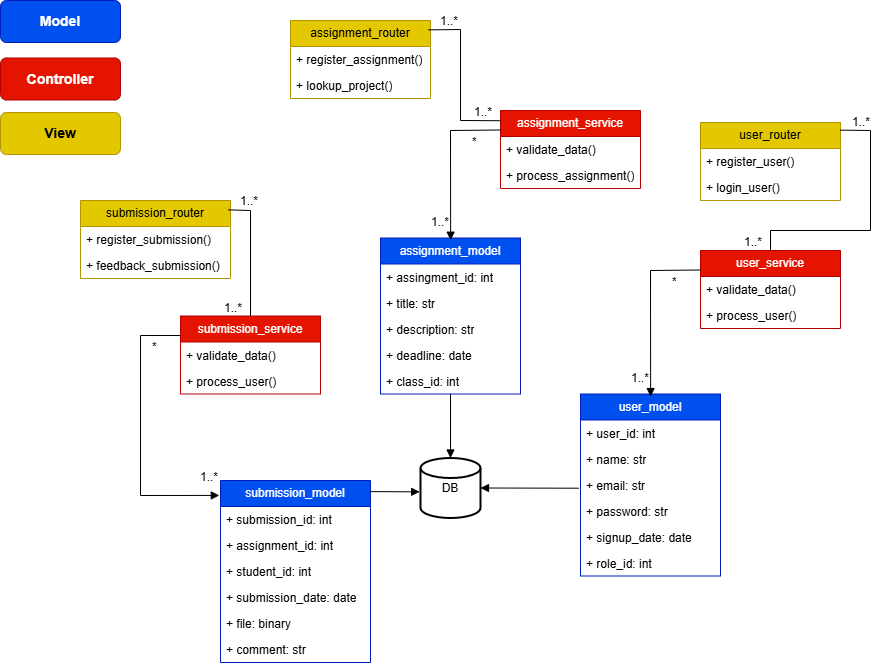

The diagram above was exported from draw.io. Its source (the exported page's mxGraphModel, read from the mxfile embedded in the PNG):
<mxGraphModel dx="1434" dy="752" grid="1" gridSize="10" guides="1" tooltips="1" connect="1" arrows="1" fold="1" page="1" pageScale="1" pageWidth="1169" pageHeight="827" math="0" shadow="0">
  <root>
    <mxCell id="0" />
    <mxCell id="1" parent="0" />
    <mxCell id="3nxLLpSO5caBpaiym43i-1" value="assignment_model" style="swimlane;fontStyle=0;childLayout=stackLayout;horizontal=1;startSize=26;fillColor=#0050ef;horizontalStack=0;resizeParent=1;resizeParentMax=0;resizeLast=0;collapsible=1;marginBottom=0;whiteSpace=wrap;html=1;fontColor=#ffffff;strokeColor=#001DBC;" parent="1" vertex="1">
      <mxGeometry x="530" y="320.5" width="140" height="156" as="geometry">
        <mxRectangle x="90" y="80" width="140" height="30" as="alternateBounds" />
      </mxGeometry>
    </mxCell>
    <mxCell id="3nxLLpSO5caBpaiym43i-2" value="+ assingment_id: int" style="text;strokeColor=none;fillColor=none;align=left;verticalAlign=top;spacingLeft=4;spacingRight=4;overflow=hidden;rotatable=0;points=[[0,0.5],[1,0.5]];portConstraint=eastwest;whiteSpace=wrap;html=1;" parent="3nxLLpSO5caBpaiym43i-1" vertex="1">
      <mxGeometry y="26" width="140" height="26" as="geometry" />
    </mxCell>
    <mxCell id="3nxLLpSO5caBpaiym43i-3" value="+ title: str" style="text;strokeColor=none;fillColor=none;align=left;verticalAlign=top;spacingLeft=4;spacingRight=4;overflow=hidden;rotatable=0;points=[[0,0.5],[1,0.5]];portConstraint=eastwest;whiteSpace=wrap;html=1;" parent="3nxLLpSO5caBpaiym43i-1" vertex="1">
      <mxGeometry y="52" width="140" height="26" as="geometry" />
    </mxCell>
    <mxCell id="3nxLLpSO5caBpaiym43i-4" value="+ description: str" style="text;strokeColor=none;fillColor=none;align=left;verticalAlign=top;spacingLeft=4;spacingRight=4;overflow=hidden;rotatable=0;points=[[0,0.5],[1,0.5]];portConstraint=eastwest;whiteSpace=wrap;html=1;" parent="3nxLLpSO5caBpaiym43i-1" vertex="1">
      <mxGeometry y="78" width="140" height="26" as="geometry" />
    </mxCell>
    <mxCell id="3nxLLpSO5caBpaiym43i-5" value="+ deadline: date" style="text;strokeColor=none;fillColor=none;align=left;verticalAlign=top;spacingLeft=4;spacingRight=4;overflow=hidden;rotatable=0;points=[[0,0.5],[1,0.5]];portConstraint=eastwest;whiteSpace=wrap;html=1;" parent="3nxLLpSO5caBpaiym43i-1" vertex="1">
      <mxGeometry y="104" width="140" height="26" as="geometry" />
    </mxCell>
    <mxCell id="3nxLLpSO5caBpaiym43i-6" value="+ class_id: int" style="text;strokeColor=none;fillColor=none;align=left;verticalAlign=top;spacingLeft=4;spacingRight=4;overflow=hidden;rotatable=0;points=[[0,0.5],[1,0.5]];portConstraint=eastwest;whiteSpace=wrap;html=1;" parent="3nxLLpSO5caBpaiym43i-1" vertex="1">
      <mxGeometry y="130" width="140" height="26" as="geometry" />
    </mxCell>
    <mxCell id="3nxLLpSO5caBpaiym43i-7" value="assignment_service" style="swimlane;fontStyle=0;childLayout=stackLayout;horizontal=1;startSize=26;fillColor=#e51400;horizontalStack=0;resizeParent=1;resizeParentMax=0;resizeLast=0;collapsible=1;marginBottom=0;whiteSpace=wrap;html=1;fontColor=#ffffff;strokeColor=#B20000;" parent="1" vertex="1">
      <mxGeometry x="650" y="193" width="140" height="78" as="geometry">
        <mxRectangle x="90" y="80" width="140" height="30" as="alternateBounds" />
      </mxGeometry>
    </mxCell>
    <mxCell id="3nxLLpSO5caBpaiym43i-8" value="+ validate_data()" style="text;strokeColor=none;fillColor=none;align=left;verticalAlign=top;spacingLeft=4;spacingRight=4;overflow=hidden;rotatable=0;points=[[0,0.5],[1,0.5]];portConstraint=eastwest;whiteSpace=wrap;html=1;" parent="3nxLLpSO5caBpaiym43i-7" vertex="1">
      <mxGeometry y="26" width="140" height="26" as="geometry" />
    </mxCell>
    <mxCell id="3nxLLpSO5caBpaiym43i-9" value="+ process_assignment()" style="text;strokeColor=none;fillColor=none;align=left;verticalAlign=top;spacingLeft=4;spacingRight=4;overflow=hidden;rotatable=0;points=[[0,0.5],[1,0.5]];portConstraint=eastwest;whiteSpace=wrap;html=1;" parent="3nxLLpSO5caBpaiym43i-7" vertex="1">
      <mxGeometry y="52" width="140" height="26" as="geometry" />
    </mxCell>
    <mxCell id="3nxLLpSO5caBpaiym43i-13" value="assignment_router" style="swimlane;fontStyle=0;childLayout=stackLayout;horizontal=1;startSize=26;fillColor=#e3c800;horizontalStack=0;resizeParent=1;resizeParentMax=0;resizeLast=0;collapsible=1;marginBottom=0;whiteSpace=wrap;html=1;fontColor=#000000;strokeColor=#B09500;" parent="1" vertex="1">
      <mxGeometry x="440" y="103" width="140" height="78" as="geometry">
        <mxRectangle x="90" y="80" width="140" height="30" as="alternateBounds" />
      </mxGeometry>
    </mxCell>
    <mxCell id="3nxLLpSO5caBpaiym43i-14" value="+ register_assignment()" style="text;strokeColor=none;fillColor=none;align=left;verticalAlign=top;spacingLeft=4;spacingRight=4;overflow=hidden;rotatable=0;points=[[0,0.5],[1,0.5]];portConstraint=eastwest;whiteSpace=wrap;html=1;" parent="3nxLLpSO5caBpaiym43i-13" vertex="1">
      <mxGeometry y="26" width="140" height="26" as="geometry" />
    </mxCell>
    <mxCell id="3nxLLpSO5caBpaiym43i-15" value="+ lookup_project()" style="text;strokeColor=none;fillColor=none;align=left;verticalAlign=top;spacingLeft=4;spacingRight=4;overflow=hidden;rotatable=0;points=[[0,0.5],[1,0.5]];portConstraint=eastwest;whiteSpace=wrap;html=1;" parent="3nxLLpSO5caBpaiym43i-13" vertex="1">
      <mxGeometry y="52" width="140" height="26" as="geometry" />
    </mxCell>
    <mxCell id="3nxLLpSO5caBpaiym43i-20" value="" style="endArrow=none;html=1;rounded=0;entryX=0;entryY=0.131;entryDx=0;entryDy=0;entryPerimeter=0;exitX=0.985;exitY=0.12;exitDx=0;exitDy=0;exitPerimeter=0;" parent="1" source="3nxLLpSO5caBpaiym43i-13" target="3nxLLpSO5caBpaiym43i-7" edge="1">
      <mxGeometry relative="1" as="geometry">
        <mxPoint x="540" y="133" as="sourcePoint" />
        <mxPoint x="690" y="83" as="targetPoint" />
        <Array as="points">
          <mxPoint x="610" y="112" />
          <mxPoint x="610" y="203" />
        </Array>
      </mxGeometry>
    </mxCell>
    <mxCell id="3nxLLpSO5caBpaiym43i-21" value="1..*" style="resizable=0;html=1;whiteSpace=wrap;align=left;verticalAlign=bottom;" parent="3nxLLpSO5caBpaiym43i-20" connectable="0" vertex="1">
      <mxGeometry x="-1" relative="1" as="geometry">
        <mxPoint x="10" as="offset" />
      </mxGeometry>
    </mxCell>
    <mxCell id="3nxLLpSO5caBpaiym43i-22" value="1..*" style="resizable=0;html=1;whiteSpace=wrap;align=right;verticalAlign=bottom;" parent="3nxLLpSO5caBpaiym43i-20" connectable="0" vertex="1">
      <mxGeometry x="1" relative="1" as="geometry">
        <mxPoint x="-7" as="offset" />
      </mxGeometry>
    </mxCell>
    <mxCell id="3nxLLpSO5caBpaiym43i-23" value="" style="endArrow=block;html=1;rounded=0;endFill=1;entryX=0.501;entryY=0.014;entryDx=0;entryDy=0;entryPerimeter=0;exitX=0;exitY=0.25;exitDx=0;exitDy=0;" parent="1" source="3nxLLpSO5caBpaiym43i-7" target="3nxLLpSO5caBpaiym43i-1" edge="1">
      <mxGeometry relative="1" as="geometry">
        <mxPoint x="650" y="143" as="sourcePoint" />
        <mxPoint x="600" y="283" as="targetPoint" />
        <Array as="points">
          <mxPoint x="600" y="213" />
        </Array>
      </mxGeometry>
    </mxCell>
    <mxCell id="3nxLLpSO5caBpaiym43i-24" value="*" style="resizable=0;html=1;whiteSpace=wrap;align=left;verticalAlign=bottom;" parent="3nxLLpSO5caBpaiym43i-23" connectable="0" vertex="1">
      <mxGeometry x="-1" relative="1" as="geometry">
        <mxPoint x="-30" y="20" as="offset" />
      </mxGeometry>
    </mxCell>
    <mxCell id="3nxLLpSO5caBpaiym43i-25" value="1..*" style="resizable=0;html=1;whiteSpace=wrap;align=right;verticalAlign=bottom;" parent="3nxLLpSO5caBpaiym43i-23" connectable="0" vertex="1">
      <mxGeometry x="1" relative="1" as="geometry">
        <mxPoint y="-10" as="offset" />
      </mxGeometry>
    </mxCell>
    <mxCell id="3nxLLpSO5caBpaiym43i-26" value="DB" style="strokeWidth=2;html=1;shape=mxgraph.flowchart.database;whiteSpace=wrap;" parent="1" vertex="1">
      <mxGeometry x="570" y="540.5" width="60" height="60" as="geometry" />
    </mxCell>
    <mxCell id="3nxLLpSO5caBpaiym43i-27" value="" style="endArrow=block;endFill=1;html=1;rounded=0;entryX=0.5;entryY=0;entryDx=0;entryDy=0;entryPerimeter=0;" parent="1" source="3nxLLpSO5caBpaiym43i-6" target="3nxLLpSO5caBpaiym43i-26" edge="1">
      <mxGeometry width="160" relative="1" as="geometry">
        <mxPoint x="600" y="510.5" as="sourcePoint" />
        <mxPoint x="760" y="510.5" as="targetPoint" />
      </mxGeometry>
    </mxCell>
    <mxCell id="3nxLLpSO5caBpaiym43i-62" value="user_model" style="swimlane;fontStyle=0;childLayout=stackLayout;horizontal=1;startSize=26;fillColor=#0050ef;horizontalStack=0;resizeParent=1;resizeParentMax=0;resizeLast=0;collapsible=1;marginBottom=0;whiteSpace=wrap;html=1;fontColor=#ffffff;strokeColor=#001DBC;" parent="1" vertex="1">
      <mxGeometry x="730" y="476.5" width="140" height="182" as="geometry">
        <mxRectangle x="90" y="80" width="140" height="30" as="alternateBounds" />
      </mxGeometry>
    </mxCell>
    <mxCell id="3nxLLpSO5caBpaiym43i-63" value="+ user_id: int" style="text;strokeColor=none;fillColor=none;align=left;verticalAlign=top;spacingLeft=4;spacingRight=4;overflow=hidden;rotatable=0;points=[[0,0.5],[1,0.5]];portConstraint=eastwest;whiteSpace=wrap;html=1;" parent="3nxLLpSO5caBpaiym43i-62" vertex="1">
      <mxGeometry y="26" width="140" height="26" as="geometry" />
    </mxCell>
    <mxCell id="3nxLLpSO5caBpaiym43i-64" value="+ name: str" style="text;strokeColor=none;fillColor=none;align=left;verticalAlign=top;spacingLeft=4;spacingRight=4;overflow=hidden;rotatable=0;points=[[0,0.5],[1,0.5]];portConstraint=eastwest;whiteSpace=wrap;html=1;" parent="3nxLLpSO5caBpaiym43i-62" vertex="1">
      <mxGeometry y="52" width="140" height="26" as="geometry" />
    </mxCell>
    <mxCell id="3nxLLpSO5caBpaiym43i-65" value="+ email: str" style="text;strokeColor=none;fillColor=none;align=left;verticalAlign=top;spacingLeft=4;spacingRight=4;overflow=hidden;rotatable=0;points=[[0,0.5],[1,0.5]];portConstraint=eastwest;whiteSpace=wrap;html=1;" parent="3nxLLpSO5caBpaiym43i-62" vertex="1">
      <mxGeometry y="78" width="140" height="26" as="geometry" />
    </mxCell>
    <mxCell id="3nxLLpSO5caBpaiym43i-66" value="+ password: str" style="text;strokeColor=none;fillColor=none;align=left;verticalAlign=top;spacingLeft=4;spacingRight=4;overflow=hidden;rotatable=0;points=[[0,0.5],[1,0.5]];portConstraint=eastwest;whiteSpace=wrap;html=1;" parent="3nxLLpSO5caBpaiym43i-62" vertex="1">
      <mxGeometry y="104" width="140" height="26" as="geometry" />
    </mxCell>
    <mxCell id="3nxLLpSO5caBpaiym43i-67" value="+ signup_date: date" style="text;strokeColor=none;fillColor=none;align=left;verticalAlign=top;spacingLeft=4;spacingRight=4;overflow=hidden;rotatable=0;points=[[0,0.5],[1,0.5]];portConstraint=eastwest;whiteSpace=wrap;html=1;" parent="3nxLLpSO5caBpaiym43i-62" vertex="1">
      <mxGeometry y="130" width="140" height="26" as="geometry" />
    </mxCell>
    <mxCell id="3nxLLpSO5caBpaiym43i-81" value="+ role_id: int" style="text;strokeColor=none;fillColor=none;align=left;verticalAlign=top;spacingLeft=4;spacingRight=4;overflow=hidden;rotatable=0;points=[[0,0.5],[1,0.5]];portConstraint=eastwest;whiteSpace=wrap;html=1;" parent="3nxLLpSO5caBpaiym43i-62" vertex="1">
      <mxGeometry y="156" width="140" height="26" as="geometry" />
    </mxCell>
    <mxCell id="3nxLLpSO5caBpaiym43i-68" value="user_service" style="swimlane;fontStyle=0;childLayout=stackLayout;horizontal=1;startSize=26;fillColor=#e51400;horizontalStack=0;resizeParent=1;resizeParentMax=0;resizeLast=0;collapsible=1;marginBottom=0;whiteSpace=wrap;html=1;fontColor=#ffffff;strokeColor=#B20000;" parent="1" vertex="1">
      <mxGeometry x="850" y="333" width="140" height="78" as="geometry">
        <mxRectangle x="90" y="80" width="140" height="30" as="alternateBounds" />
      </mxGeometry>
    </mxCell>
    <mxCell id="3nxLLpSO5caBpaiym43i-69" value="+ validate_data()" style="text;strokeColor=none;fillColor=none;align=left;verticalAlign=top;spacingLeft=4;spacingRight=4;overflow=hidden;rotatable=0;points=[[0,0.5],[1,0.5]];portConstraint=eastwest;whiteSpace=wrap;html=1;" parent="3nxLLpSO5caBpaiym43i-68" vertex="1">
      <mxGeometry y="26" width="140" height="26" as="geometry" />
    </mxCell>
    <mxCell id="3nxLLpSO5caBpaiym43i-70" value="+ process_user()" style="text;strokeColor=none;fillColor=none;align=left;verticalAlign=top;spacingLeft=4;spacingRight=4;overflow=hidden;rotatable=0;points=[[0,0.5],[1,0.5]];portConstraint=eastwest;whiteSpace=wrap;html=1;" parent="3nxLLpSO5caBpaiym43i-68" vertex="1">
      <mxGeometry y="52" width="140" height="26" as="geometry" />
    </mxCell>
    <mxCell id="3nxLLpSO5caBpaiym43i-71" value="user_router" style="swimlane;fontStyle=0;childLayout=stackLayout;horizontal=1;startSize=26;fillColor=#e3c800;horizontalStack=0;resizeParent=1;resizeParentMax=0;resizeLast=0;collapsible=1;marginBottom=0;whiteSpace=wrap;html=1;fontColor=#000000;strokeColor=#B09500;" parent="1" vertex="1">
      <mxGeometry x="850" y="205" width="140" height="78" as="geometry">
        <mxRectangle x="90" y="80" width="140" height="30" as="alternateBounds" />
      </mxGeometry>
    </mxCell>
    <mxCell id="3nxLLpSO5caBpaiym43i-72" value="+ register_user()" style="text;strokeColor=none;fillColor=none;align=left;verticalAlign=top;spacingLeft=4;spacingRight=4;overflow=hidden;rotatable=0;points=[[0,0.5],[1,0.5]];portConstraint=eastwest;whiteSpace=wrap;html=1;" parent="3nxLLpSO5caBpaiym43i-71" vertex="1">
      <mxGeometry y="26" width="140" height="26" as="geometry" />
    </mxCell>
    <mxCell id="3nxLLpSO5caBpaiym43i-73" value="+ login_user()" style="text;strokeColor=none;fillColor=none;align=left;verticalAlign=top;spacingLeft=4;spacingRight=4;overflow=hidden;rotatable=0;points=[[0,0.5],[1,0.5]];portConstraint=eastwest;whiteSpace=wrap;html=1;" parent="3nxLLpSO5caBpaiym43i-71" vertex="1">
      <mxGeometry y="52" width="140" height="26" as="geometry" />
    </mxCell>
    <mxCell id="3nxLLpSO5caBpaiym43i-74" value="" style="endArrow=none;html=1;rounded=0;entryX=0.5;entryY=0;entryDx=0;entryDy=0;exitX=0.998;exitY=0.098;exitDx=0;exitDy=0;exitPerimeter=0;" parent="1" source="3nxLLpSO5caBpaiym43i-71" target="3nxLLpSO5caBpaiym43i-68" edge="1">
      <mxGeometry relative="1" as="geometry">
        <mxPoint x="1050" y="323" as="sourcePoint" />
        <mxPoint x="1200" y="273" as="targetPoint" />
        <Array as="points">
          <mxPoint x="1020" y="213" />
          <mxPoint x="1020" y="313" />
          <mxPoint x="920" y="313" />
        </Array>
      </mxGeometry>
    </mxCell>
    <mxCell id="3nxLLpSO5caBpaiym43i-75" value="1..*" style="resizable=0;html=1;whiteSpace=wrap;align=left;verticalAlign=bottom;" parent="3nxLLpSO5caBpaiym43i-74" connectable="0" vertex="1">
      <mxGeometry x="-1" relative="1" as="geometry">
        <mxPoint x="10" as="offset" />
      </mxGeometry>
    </mxCell>
    <mxCell id="3nxLLpSO5caBpaiym43i-76" value="1..*" style="resizable=0;html=1;whiteSpace=wrap;align=right;verticalAlign=bottom;" parent="3nxLLpSO5caBpaiym43i-74" connectable="0" vertex="1">
      <mxGeometry x="1" relative="1" as="geometry">
        <mxPoint x="-7" as="offset" />
      </mxGeometry>
    </mxCell>
    <mxCell id="3nxLLpSO5caBpaiym43i-77" value="" style="endArrow=block;html=1;rounded=0;endFill=1;entryX=0.501;entryY=0.014;entryDx=0;entryDy=0;entryPerimeter=0;exitX=0;exitY=0.25;exitDx=0;exitDy=0;" parent="1" source="3nxLLpSO5caBpaiym43i-68" target="3nxLLpSO5caBpaiym43i-62" edge="1">
      <mxGeometry relative="1" as="geometry">
        <mxPoint x="1160" y="333" as="sourcePoint" />
        <mxPoint x="1110" y="473" as="targetPoint" />
        <Array as="points">
          <mxPoint x="800" y="353" />
        </Array>
      </mxGeometry>
    </mxCell>
    <mxCell id="3nxLLpSO5caBpaiym43i-78" value="*" style="resizable=0;html=1;whiteSpace=wrap;align=left;verticalAlign=bottom;" parent="3nxLLpSO5caBpaiym43i-77" connectable="0" vertex="1">
      <mxGeometry x="-1" relative="1" as="geometry">
        <mxPoint x="-30" y="20" as="offset" />
      </mxGeometry>
    </mxCell>
    <mxCell id="3nxLLpSO5caBpaiym43i-79" value="1..*" style="resizable=0;html=1;whiteSpace=wrap;align=right;verticalAlign=bottom;" parent="3nxLLpSO5caBpaiym43i-77" connectable="0" vertex="1">
      <mxGeometry x="1" relative="1" as="geometry">
        <mxPoint y="-10" as="offset" />
      </mxGeometry>
    </mxCell>
    <mxCell id="3nxLLpSO5caBpaiym43i-80" value="" style="endArrow=block;endFill=1;html=1;rounded=0;entryX=1;entryY=0.5;entryDx=0;entryDy=0;entryPerimeter=0;exitX=-0.011;exitY=0.623;exitDx=0;exitDy=0;exitPerimeter=0;" parent="1" source="3nxLLpSO5caBpaiym43i-65" target="3nxLLpSO5caBpaiym43i-26" edge="1">
      <mxGeometry width="160" relative="1" as="geometry">
        <mxPoint x="1110" y="700.5" as="sourcePoint" />
        <mxPoint x="1110" y="730.5" as="targetPoint" />
      </mxGeometry>
    </mxCell>
    <mxCell id="3nxLLpSO5caBpaiym43i-98" value="submission_model" style="swimlane;fontStyle=0;childLayout=stackLayout;horizontal=1;startSize=26;fillColor=#0050ef;horizontalStack=0;resizeParent=1;resizeParentMax=0;resizeLast=0;collapsible=1;marginBottom=0;whiteSpace=wrap;html=1;fontColor=#ffffff;strokeColor=#001DBC;" parent="1" vertex="1">
      <mxGeometry x="370" y="563" width="150" height="182" as="geometry">
        <mxRectangle x="90" y="80" width="140" height="30" as="alternateBounds" />
      </mxGeometry>
    </mxCell>
    <mxCell id="3nxLLpSO5caBpaiym43i-99" value="+ submission_id: int" style="text;strokeColor=none;fillColor=none;align=left;verticalAlign=top;spacingLeft=4;spacingRight=4;overflow=hidden;rotatable=0;points=[[0,0.5],[1,0.5]];portConstraint=eastwest;whiteSpace=wrap;html=1;" parent="3nxLLpSO5caBpaiym43i-98" vertex="1">
      <mxGeometry y="26" width="150" height="26" as="geometry" />
    </mxCell>
    <mxCell id="3nxLLpSO5caBpaiym43i-100" value="+ assignment_id: int" style="text;strokeColor=none;fillColor=none;align=left;verticalAlign=top;spacingLeft=4;spacingRight=4;overflow=hidden;rotatable=0;points=[[0,0.5],[1,0.5]];portConstraint=eastwest;whiteSpace=wrap;html=1;" parent="3nxLLpSO5caBpaiym43i-98" vertex="1">
      <mxGeometry y="52" width="150" height="26" as="geometry" />
    </mxCell>
    <mxCell id="3nxLLpSO5caBpaiym43i-101" value="+ student_id: int" style="text;strokeColor=none;fillColor=none;align=left;verticalAlign=top;spacingLeft=4;spacingRight=4;overflow=hidden;rotatable=0;points=[[0,0.5],[1,0.5]];portConstraint=eastwest;whiteSpace=wrap;html=1;" parent="3nxLLpSO5caBpaiym43i-98" vertex="1">
      <mxGeometry y="78" width="150" height="26" as="geometry" />
    </mxCell>
    <mxCell id="3nxLLpSO5caBpaiym43i-102" value="+ submission_date: date" style="text;strokeColor=none;fillColor=none;align=left;verticalAlign=top;spacingLeft=4;spacingRight=4;overflow=hidden;rotatable=0;points=[[0,0.5],[1,0.5]];portConstraint=eastwest;whiteSpace=wrap;html=1;" parent="3nxLLpSO5caBpaiym43i-98" vertex="1">
      <mxGeometry y="104" width="150" height="26" as="geometry" />
    </mxCell>
    <mxCell id="3nxLLpSO5caBpaiym43i-103" value="+ file: binary" style="text;strokeColor=none;fillColor=none;align=left;verticalAlign=top;spacingLeft=4;spacingRight=4;overflow=hidden;rotatable=0;points=[[0,0.5],[1,0.5]];portConstraint=eastwest;whiteSpace=wrap;html=1;" parent="3nxLLpSO5caBpaiym43i-98" vertex="1">
      <mxGeometry y="130" width="150" height="26" as="geometry" />
    </mxCell>
    <mxCell id="3nxLLpSO5caBpaiym43i-104" value="+ comment: str" style="text;strokeColor=none;fillColor=none;align=left;verticalAlign=top;spacingLeft=4;spacingRight=4;overflow=hidden;rotatable=0;points=[[0,0.5],[1,0.5]];portConstraint=eastwest;whiteSpace=wrap;html=1;" parent="3nxLLpSO5caBpaiym43i-98" vertex="1">
      <mxGeometry y="156" width="150" height="26" as="geometry" />
    </mxCell>
    <mxCell id="3nxLLpSO5caBpaiym43i-105" value="submission_service" style="swimlane;fontStyle=0;childLayout=stackLayout;horizontal=1;startSize=26;fillColor=#e51400;horizontalStack=0;resizeParent=1;resizeParentMax=0;resizeLast=0;collapsible=1;marginBottom=0;whiteSpace=wrap;html=1;fontColor=#ffffff;strokeColor=#B20000;" parent="1" vertex="1">
      <mxGeometry x="330" y="398.5" width="140" height="78" as="geometry">
        <mxRectangle x="90" y="80" width="140" height="30" as="alternateBounds" />
      </mxGeometry>
    </mxCell>
    <mxCell id="3nxLLpSO5caBpaiym43i-106" value="+ validate_data()" style="text;strokeColor=none;fillColor=none;align=left;verticalAlign=top;spacingLeft=4;spacingRight=4;overflow=hidden;rotatable=0;points=[[0,0.5],[1,0.5]];portConstraint=eastwest;whiteSpace=wrap;html=1;" parent="3nxLLpSO5caBpaiym43i-105" vertex="1">
      <mxGeometry y="26" width="140" height="26" as="geometry" />
    </mxCell>
    <mxCell id="3nxLLpSO5caBpaiym43i-107" value="+ process_user()" style="text;strokeColor=none;fillColor=none;align=left;verticalAlign=top;spacingLeft=4;spacingRight=4;overflow=hidden;rotatable=0;points=[[0,0.5],[1,0.5]];portConstraint=eastwest;whiteSpace=wrap;html=1;" parent="3nxLLpSO5caBpaiym43i-105" vertex="1">
      <mxGeometry y="52" width="140" height="26" as="geometry" />
    </mxCell>
    <mxCell id="3nxLLpSO5caBpaiym43i-108" value="submission_router" style="swimlane;fontStyle=0;childLayout=stackLayout;horizontal=1;startSize=26;fillColor=#e3c800;horizontalStack=0;resizeParent=1;resizeParentMax=0;resizeLast=0;collapsible=1;marginBottom=0;whiteSpace=wrap;html=1;fontColor=#000000;strokeColor=#B09500;" parent="1" vertex="1">
      <mxGeometry x="230" y="283" width="150" height="78" as="geometry">
        <mxRectangle x="90" y="80" width="140" height="30" as="alternateBounds" />
      </mxGeometry>
    </mxCell>
    <mxCell id="3nxLLpSO5caBpaiym43i-109" value="+ register_submission()" style="text;strokeColor=none;fillColor=none;align=left;verticalAlign=top;spacingLeft=4;spacingRight=4;overflow=hidden;rotatable=0;points=[[0,0.5],[1,0.5]];portConstraint=eastwest;whiteSpace=wrap;html=1;" parent="3nxLLpSO5caBpaiym43i-108" vertex="1">
      <mxGeometry y="26" width="150" height="26" as="geometry" />
    </mxCell>
    <mxCell id="3nxLLpSO5caBpaiym43i-110" value="+ feedback_submission()" style="text;strokeColor=none;fillColor=none;align=left;verticalAlign=top;spacingLeft=4;spacingRight=4;overflow=hidden;rotatable=0;points=[[0,0.5],[1,0.5]];portConstraint=eastwest;whiteSpace=wrap;html=1;" parent="3nxLLpSO5caBpaiym43i-108" vertex="1">
      <mxGeometry y="52" width="150" height="26" as="geometry" />
    </mxCell>
    <mxCell id="3nxLLpSO5caBpaiym43i-111" value="" style="endArrow=none;html=1;rounded=0;entryX=0.5;entryY=0;entryDx=0;entryDy=0;exitX=0.985;exitY=0.12;exitDx=0;exitDy=0;exitPerimeter=0;" parent="1" source="3nxLLpSO5caBpaiym43i-108" target="3nxLLpSO5caBpaiym43i-105" edge="1">
      <mxGeometry relative="1" as="geometry">
        <mxPoint x="370" y="421" as="sourcePoint" />
        <mxPoint x="520" y="371" as="targetPoint" />
        <Array as="points">
          <mxPoint x="400" y="293" />
        </Array>
      </mxGeometry>
    </mxCell>
    <mxCell id="3nxLLpSO5caBpaiym43i-112" value="1..*" style="resizable=0;html=1;whiteSpace=wrap;align=left;verticalAlign=bottom;" parent="3nxLLpSO5caBpaiym43i-111" connectable="0" vertex="1">
      <mxGeometry x="-1" relative="1" as="geometry">
        <mxPoint x="10" as="offset" />
      </mxGeometry>
    </mxCell>
    <mxCell id="3nxLLpSO5caBpaiym43i-113" value="1..*" style="resizable=0;html=1;whiteSpace=wrap;align=right;verticalAlign=bottom;" parent="3nxLLpSO5caBpaiym43i-111" connectable="0" vertex="1">
      <mxGeometry x="1" relative="1" as="geometry">
        <mxPoint x="-7" as="offset" />
      </mxGeometry>
    </mxCell>
    <mxCell id="3nxLLpSO5caBpaiym43i-114" value="" style="endArrow=block;html=1;rounded=0;endFill=1;entryX=-0.008;entryY=0.082;entryDx=0;entryDy=0;entryPerimeter=0;exitX=0;exitY=0.25;exitDx=0;exitDy=0;" parent="1" source="3nxLLpSO5caBpaiym43i-105" target="3nxLLpSO5caBpaiym43i-98" edge="1">
      <mxGeometry relative="1" as="geometry">
        <mxPoint x="480" y="431" as="sourcePoint" />
        <mxPoint x="430" y="571" as="targetPoint" />
        <Array as="points">
          <mxPoint x="290" y="418" />
          <mxPoint x="290" y="578" />
        </Array>
      </mxGeometry>
    </mxCell>
    <mxCell id="3nxLLpSO5caBpaiym43i-115" value="*" style="resizable=0;html=1;whiteSpace=wrap;align=left;verticalAlign=bottom;" parent="3nxLLpSO5caBpaiym43i-114" connectable="0" vertex="1">
      <mxGeometry x="-1" relative="1" as="geometry">
        <mxPoint x="-30" y="20" as="offset" />
      </mxGeometry>
    </mxCell>
    <mxCell id="3nxLLpSO5caBpaiym43i-116" value="1..*" style="resizable=0;html=1;whiteSpace=wrap;align=right;verticalAlign=bottom;" parent="3nxLLpSO5caBpaiym43i-114" connectable="0" vertex="1">
      <mxGeometry x="1" relative="1" as="geometry">
        <mxPoint y="-10" as="offset" />
      </mxGeometry>
    </mxCell>
    <mxCell id="3nxLLpSO5caBpaiym43i-117" value="" style="endArrow=block;endFill=1;html=1;rounded=0;exitX=0.996;exitY=0.061;exitDx=0;exitDy=0;exitPerimeter=0;entryX=-0.014;entryY=0.564;entryDx=0;entryDy=0;entryPerimeter=0;" parent="1" source="3nxLLpSO5caBpaiym43i-98" target="3nxLLpSO5caBpaiym43i-26" edge="1">
      <mxGeometry width="160" relative="1" as="geometry">
        <mxPoint x="560" y="713" as="sourcePoint" />
        <mxPoint x="569" y="573" as="targetPoint" />
      </mxGeometry>
    </mxCell>
    <mxCell id="3nxLLpSO5caBpaiym43i-119" value="&lt;b&gt;&lt;font style=&quot;font-size: 14px;&quot;&gt;Model&lt;/font&gt;&lt;/b&gt;" style="rounded=1;whiteSpace=wrap;html=1;fillColor=#0050ef;fontColor=#ffffff;strokeColor=#001DBC;" parent="1" vertex="1">
      <mxGeometry x="150" y="83" width="120" height="42" as="geometry" />
    </mxCell>
    <mxCell id="3nxLLpSO5caBpaiym43i-120" value="&lt;b&gt;&lt;font style=&quot;font-size: 14px;&quot;&gt;Controller&lt;/font&gt;&lt;/b&gt;" style="rounded=1;whiteSpace=wrap;html=1;fillColor=#e51400;fontColor=#ffffff;strokeColor=#B20000;" parent="1" vertex="1">
      <mxGeometry x="150" y="140.5" width="120" height="42" as="geometry" />
    </mxCell>
    <mxCell id="3nxLLpSO5caBpaiym43i-121" value="&lt;b&gt;&lt;font style=&quot;font-size: 14px;&quot;&gt;View&lt;/font&gt;&lt;/b&gt;" style="rounded=1;whiteSpace=wrap;html=1;fillColor=#e3c800;fontColor=#000000;strokeColor=#B09500;" parent="1" vertex="1">
      <mxGeometry x="150" y="195" width="120" height="42" as="geometry" />
    </mxCell>
  </root>
</mxGraphModel>